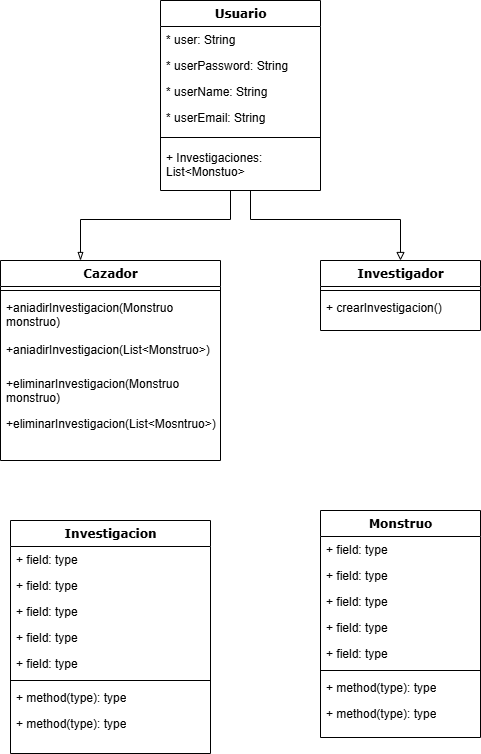

The diagram above was exported from draw.io. Its source (the exported page's mxGraphModel, read from the mxfile embedded in the PNG):
<mxGraphModel dx="2074" dy="1988" grid="1" gridSize="10" guides="1" tooltips="1" connect="1" arrows="1" fold="1" page="1" pageScale="1" pageWidth="1100" pageHeight="850" background="none" math="0" shadow="0">
  <root>
    <mxCell id="0" />
    <mxCell id="1" parent="0" />
    <mxCell id="rEsurehHpByP_TUPEW1e-45" style="edgeStyle=orthogonalEdgeStyle;rounded=0;orthogonalLoop=1;jettySize=auto;html=1;strokeColor=#000000;endArrow=blockThin;endFill=0;" parent="1" source="78961159f06e98e8-17" target="rEsurehHpByP_TUPEW1e-1" edge="1">
      <mxGeometry relative="1" as="geometry">
        <Array as="points">
          <mxPoint x="510" y="-611" />
          <mxPoint x="360" y="-611" />
        </Array>
      </mxGeometry>
    </mxCell>
    <mxCell id="rEsurehHpByP_TUPEW1e-46" style="edgeStyle=orthogonalEdgeStyle;rounded=0;orthogonalLoop=1;jettySize=auto;html=1;endArrow=block;endFill=0;" parent="1" source="78961159f06e98e8-17" target="rEsurehHpByP_TUPEW1e-10" edge="1">
      <mxGeometry relative="1" as="geometry">
        <Array as="points">
          <mxPoint x="530" y="-611" />
          <mxPoint x="680" y="-611" />
        </Array>
      </mxGeometry>
    </mxCell>
    <mxCell id="78961159f06e98e8-17" value="Usuario" style="swimlane;html=1;fontStyle=1;align=center;verticalAlign=top;childLayout=stackLayout;horizontal=1;startSize=26;horizontalStack=0;resizeParent=1;resizeLast=0;collapsible=1;marginBottom=0;swimlaneFillColor=#ffffff;rounded=0;shadow=0;comic=0;labelBackgroundColor=none;strokeWidth=1;fillColor=none;fontFamily=Verdana;fontSize=12" parent="1" vertex="1">
      <mxGeometry x="440" y="-830" width="160" height="190" as="geometry" />
    </mxCell>
    <mxCell id="78961159f06e98e8-21" value="* user: String" style="text;html=1;strokeColor=none;fillColor=none;align=left;verticalAlign=top;spacingLeft=4;spacingRight=4;whiteSpace=wrap;overflow=hidden;rotatable=0;points=[[0,0.5],[1,0.5]];portConstraint=eastwest;" parent="78961159f06e98e8-17" vertex="1">
      <mxGeometry y="26" width="160" height="26" as="geometry" />
    </mxCell>
    <mxCell id="78961159f06e98e8-23" value="* userPassword: String" style="text;html=1;strokeColor=none;fillColor=none;align=left;verticalAlign=top;spacingLeft=4;spacingRight=4;whiteSpace=wrap;overflow=hidden;rotatable=0;points=[[0,0.5],[1,0.5]];portConstraint=eastwest;" parent="78961159f06e98e8-17" vertex="1">
      <mxGeometry y="52" width="160" height="26" as="geometry" />
    </mxCell>
    <mxCell id="78961159f06e98e8-25" value="* userName: String" style="text;html=1;strokeColor=none;fillColor=none;align=left;verticalAlign=top;spacingLeft=4;spacingRight=4;whiteSpace=wrap;overflow=hidden;rotatable=0;points=[[0,0.5],[1,0.5]];portConstraint=eastwest;" parent="78961159f06e98e8-17" vertex="1">
      <mxGeometry y="78" width="160" height="26" as="geometry" />
    </mxCell>
    <mxCell id="78961159f06e98e8-26" value="* userEmail: String" style="text;html=1;strokeColor=none;fillColor=none;align=left;verticalAlign=top;spacingLeft=4;spacingRight=4;whiteSpace=wrap;overflow=hidden;rotatable=0;points=[[0,0.5],[1,0.5]];portConstraint=eastwest;" parent="78961159f06e98e8-17" vertex="1">
      <mxGeometry y="104" width="160" height="26" as="geometry" />
    </mxCell>
    <mxCell id="78961159f06e98e8-19" value="" style="line;html=1;strokeWidth=1;fillColor=none;align=left;verticalAlign=middle;spacingTop=-1;spacingLeft=3;spacingRight=3;rotatable=0;labelPosition=right;points=[];portConstraint=eastwest;" parent="78961159f06e98e8-17" vertex="1">
      <mxGeometry y="130" width="160" height="14" as="geometry" />
    </mxCell>
    <mxCell id="rEsurehHpByP_TUPEW1e-2" value="+ Investigaciones: List&amp;lt;Monstuo&amp;gt;" style="text;html=1;strokeColor=none;fillColor=none;align=left;verticalAlign=top;spacingLeft=4;spacingRight=4;whiteSpace=wrap;overflow=hidden;rotatable=0;points=[[0,0.5],[1,0.5]];portConstraint=eastwest;" parent="78961159f06e98e8-17" vertex="1">
      <mxGeometry y="144" width="160" height="46" as="geometry" />
    </mxCell>
    <mxCell id="rEsurehHpByP_TUPEW1e-1" value="Cazador" style="swimlane;html=1;fontStyle=1;align=center;verticalAlign=top;childLayout=stackLayout;horizontal=1;startSize=26;horizontalStack=0;resizeParent=1;resizeLast=0;collapsible=1;marginBottom=0;swimlaneFillColor=#ffffff;rounded=0;shadow=0;comic=0;labelBackgroundColor=none;strokeWidth=1;fillColor=none;fontFamily=Verdana;fontSize=12" parent="1" vertex="1">
      <mxGeometry x="280" y="-570" width="220" height="200" as="geometry" />
    </mxCell>
    <mxCell id="rEsurehHpByP_TUPEW1e-7" value="" style="line;html=1;strokeWidth=1;fillColor=none;align=left;verticalAlign=middle;spacingTop=-1;spacingLeft=3;spacingRight=3;rotatable=0;labelPosition=right;points=[];portConstraint=eastwest;" parent="rEsurehHpByP_TUPEW1e-1" vertex="1">
      <mxGeometry y="26" width="220" height="8" as="geometry" />
    </mxCell>
    <mxCell id="rEsurehHpByP_TUPEW1e-8" value="+aniadirInvestigacion(Monstruo monstruo)" style="text;html=1;strokeColor=none;fillColor=none;align=left;verticalAlign=top;spacingLeft=4;spacingRight=4;whiteSpace=wrap;overflow=hidden;rotatable=0;points=[[0,0.5],[1,0.5]];portConstraint=eastwest;" parent="rEsurehHpByP_TUPEW1e-1" vertex="1">
      <mxGeometry y="34" width="220" height="42" as="geometry" />
    </mxCell>
    <mxCell id="Hbg1GvG3qvynTT-yUrBD-1" value="+aniadirInvestigacion(List&amp;lt;Monstruo&amp;gt;)" style="text;html=1;strokeColor=none;fillColor=none;align=left;verticalAlign=top;spacingLeft=4;spacingRight=4;whiteSpace=wrap;overflow=hidden;rotatable=0;points=[[0,0.5],[1,0.5]];portConstraint=eastwest;" vertex="1" parent="rEsurehHpByP_TUPEW1e-1">
      <mxGeometry y="76" width="220" height="34" as="geometry" />
    </mxCell>
    <mxCell id="rEsurehHpByP_TUPEW1e-49" value="+eliminarInvestigacion(Monstruo monstruo)" style="text;html=1;strokeColor=none;fillColor=none;align=left;verticalAlign=top;spacingLeft=4;spacingRight=4;whiteSpace=wrap;overflow=hidden;rotatable=0;points=[[0,0.5],[1,0.5]];portConstraint=eastwest;" parent="rEsurehHpByP_TUPEW1e-1" vertex="1">
      <mxGeometry y="110" width="220" height="40" as="geometry" />
    </mxCell>
    <mxCell id="Hbg1GvG3qvynTT-yUrBD-2" value="+eliminarInvestigacion(List&amp;lt;Mosntruo&amp;gt;)" style="text;html=1;strokeColor=none;fillColor=none;align=left;verticalAlign=top;spacingLeft=4;spacingRight=4;whiteSpace=wrap;overflow=hidden;rotatable=0;points=[[0,0.5],[1,0.5]];portConstraint=eastwest;" vertex="1" parent="rEsurehHpByP_TUPEW1e-1">
      <mxGeometry y="150" width="220" height="50" as="geometry" />
    </mxCell>
    <mxCell id="rEsurehHpByP_TUPEW1e-10" value="Investigador" style="swimlane;html=1;fontStyle=1;align=center;verticalAlign=top;childLayout=stackLayout;horizontal=1;startSize=26;horizontalStack=0;resizeParent=1;resizeLast=0;collapsible=1;marginBottom=0;swimlaneFillColor=#ffffff;rounded=0;shadow=0;comic=0;labelBackgroundColor=none;strokeWidth=1;fillColor=none;fontFamily=Verdana;fontSize=12" parent="1" vertex="1">
      <mxGeometry x="600" y="-570" width="160" height="70" as="geometry" />
    </mxCell>
    <mxCell id="rEsurehHpByP_TUPEW1e-16" value="" style="line;html=1;strokeWidth=1;fillColor=none;align=left;verticalAlign=middle;spacingTop=-1;spacingLeft=3;spacingRight=3;rotatable=0;labelPosition=right;points=[];portConstraint=eastwest;" parent="rEsurehHpByP_TUPEW1e-10" vertex="1">
      <mxGeometry y="26" width="160" height="8" as="geometry" />
    </mxCell>
    <mxCell id="rEsurehHpByP_TUPEW1e-17" value="+ crearInvestigacion()" style="text;html=1;strokeColor=none;fillColor=none;align=left;verticalAlign=top;spacingLeft=4;spacingRight=4;whiteSpace=wrap;overflow=hidden;rotatable=0;points=[[0,0.5],[1,0.5]];portConstraint=eastwest;" parent="rEsurehHpByP_TUPEW1e-10" vertex="1">
      <mxGeometry y="34" width="160" height="26" as="geometry" />
    </mxCell>
    <mxCell id="rEsurehHpByP_TUPEW1e-19" value="Investigacion" style="swimlane;html=1;fontStyle=1;align=center;verticalAlign=top;childLayout=stackLayout;horizontal=1;startSize=26;horizontalStack=0;resizeParent=1;resizeLast=0;collapsible=1;marginBottom=0;swimlaneFillColor=#ffffff;rounded=0;shadow=0;comic=0;labelBackgroundColor=none;strokeWidth=1;fillColor=none;fontFamily=Verdana;fontSize=12" parent="1" vertex="1">
      <mxGeometry x="290" y="-310" width="200" height="233" as="geometry" />
    </mxCell>
    <mxCell id="rEsurehHpByP_TUPEW1e-20" value="+ field: type" style="text;html=1;strokeColor=none;fillColor=none;align=left;verticalAlign=top;spacingLeft=4;spacingRight=4;whiteSpace=wrap;overflow=hidden;rotatable=0;points=[[0,0.5],[1,0.5]];portConstraint=eastwest;" parent="rEsurehHpByP_TUPEW1e-19" vertex="1">
      <mxGeometry y="26" width="200" height="26" as="geometry" />
    </mxCell>
    <mxCell id="rEsurehHpByP_TUPEW1e-21" value="+ field: type" style="text;html=1;strokeColor=none;fillColor=none;align=left;verticalAlign=top;spacingLeft=4;spacingRight=4;whiteSpace=wrap;overflow=hidden;rotatable=0;points=[[0,0.5],[1,0.5]];portConstraint=eastwest;" parent="rEsurehHpByP_TUPEW1e-19" vertex="1">
      <mxGeometry y="52" width="200" height="26" as="geometry" />
    </mxCell>
    <mxCell id="rEsurehHpByP_TUPEW1e-22" value="+ field: type" style="text;html=1;strokeColor=none;fillColor=none;align=left;verticalAlign=top;spacingLeft=4;spacingRight=4;whiteSpace=wrap;overflow=hidden;rotatable=0;points=[[0,0.5],[1,0.5]];portConstraint=eastwest;" parent="rEsurehHpByP_TUPEW1e-19" vertex="1">
      <mxGeometry y="78" width="200" height="26" as="geometry" />
    </mxCell>
    <mxCell id="rEsurehHpByP_TUPEW1e-23" value="+ field: type" style="text;html=1;strokeColor=none;fillColor=none;align=left;verticalAlign=top;spacingLeft=4;spacingRight=4;whiteSpace=wrap;overflow=hidden;rotatable=0;points=[[0,0.5],[1,0.5]];portConstraint=eastwest;" parent="rEsurehHpByP_TUPEW1e-19" vertex="1">
      <mxGeometry y="104" width="200" height="26" as="geometry" />
    </mxCell>
    <mxCell id="rEsurehHpByP_TUPEW1e-24" value="+ field: type" style="text;html=1;strokeColor=none;fillColor=none;align=left;verticalAlign=top;spacingLeft=4;spacingRight=4;whiteSpace=wrap;overflow=hidden;rotatable=0;points=[[0,0.5],[1,0.5]];portConstraint=eastwest;" parent="rEsurehHpByP_TUPEW1e-19" vertex="1">
      <mxGeometry y="130" width="200" height="26" as="geometry" />
    </mxCell>
    <mxCell id="rEsurehHpByP_TUPEW1e-25" value="" style="line;html=1;strokeWidth=1;fillColor=none;align=left;verticalAlign=middle;spacingTop=-1;spacingLeft=3;spacingRight=3;rotatable=0;labelPosition=right;points=[];portConstraint=eastwest;" parent="rEsurehHpByP_TUPEW1e-19" vertex="1">
      <mxGeometry y="156" width="200" height="8" as="geometry" />
    </mxCell>
    <mxCell id="rEsurehHpByP_TUPEW1e-26" value="+ method(type): type" style="text;html=1;strokeColor=none;fillColor=none;align=left;verticalAlign=top;spacingLeft=4;spacingRight=4;whiteSpace=wrap;overflow=hidden;rotatable=0;points=[[0,0.5],[1,0.5]];portConstraint=eastwest;" parent="rEsurehHpByP_TUPEW1e-19" vertex="1">
      <mxGeometry y="164" width="200" height="26" as="geometry" />
    </mxCell>
    <mxCell id="rEsurehHpByP_TUPEW1e-27" value="+ method(type): type" style="text;html=1;strokeColor=none;fillColor=none;align=left;verticalAlign=top;spacingLeft=4;spacingRight=4;whiteSpace=wrap;overflow=hidden;rotatable=0;points=[[0,0.5],[1,0.5]];portConstraint=eastwest;" parent="rEsurehHpByP_TUPEW1e-19" vertex="1">
      <mxGeometry y="190" width="200" height="26" as="geometry" />
    </mxCell>
    <mxCell id="rEsurehHpByP_TUPEW1e-28" value="Monstruo" style="swimlane;html=1;fontStyle=1;align=center;verticalAlign=top;childLayout=stackLayout;horizontal=1;startSize=26;horizontalStack=0;resizeParent=1;resizeLast=0;collapsible=1;marginBottom=0;swimlaneFillColor=#ffffff;rounded=0;shadow=0;comic=0;labelBackgroundColor=none;strokeWidth=1;fillColor=none;fontFamily=Verdana;fontSize=12" parent="1" vertex="1">
      <mxGeometry x="600" y="-320" width="160" height="227" as="geometry" />
    </mxCell>
    <mxCell id="rEsurehHpByP_TUPEW1e-29" value="+ field: type" style="text;html=1;strokeColor=none;fillColor=none;align=left;verticalAlign=top;spacingLeft=4;spacingRight=4;whiteSpace=wrap;overflow=hidden;rotatable=0;points=[[0,0.5],[1,0.5]];portConstraint=eastwest;" parent="rEsurehHpByP_TUPEW1e-28" vertex="1">
      <mxGeometry y="26" width="160" height="26" as="geometry" />
    </mxCell>
    <mxCell id="rEsurehHpByP_TUPEW1e-30" value="+ field: type" style="text;html=1;strokeColor=none;fillColor=none;align=left;verticalAlign=top;spacingLeft=4;spacingRight=4;whiteSpace=wrap;overflow=hidden;rotatable=0;points=[[0,0.5],[1,0.5]];portConstraint=eastwest;" parent="rEsurehHpByP_TUPEW1e-28" vertex="1">
      <mxGeometry y="52" width="160" height="26" as="geometry" />
    </mxCell>
    <mxCell id="rEsurehHpByP_TUPEW1e-31" value="+ field: type" style="text;html=1;strokeColor=none;fillColor=none;align=left;verticalAlign=top;spacingLeft=4;spacingRight=4;whiteSpace=wrap;overflow=hidden;rotatable=0;points=[[0,0.5],[1,0.5]];portConstraint=eastwest;" parent="rEsurehHpByP_TUPEW1e-28" vertex="1">
      <mxGeometry y="78" width="160" height="26" as="geometry" />
    </mxCell>
    <mxCell id="rEsurehHpByP_TUPEW1e-32" value="+ field: type" style="text;html=1;strokeColor=none;fillColor=none;align=left;verticalAlign=top;spacingLeft=4;spacingRight=4;whiteSpace=wrap;overflow=hidden;rotatable=0;points=[[0,0.5],[1,0.5]];portConstraint=eastwest;" parent="rEsurehHpByP_TUPEW1e-28" vertex="1">
      <mxGeometry y="104" width="160" height="26" as="geometry" />
    </mxCell>
    <mxCell id="rEsurehHpByP_TUPEW1e-33" value="+ field: type" style="text;html=1;strokeColor=none;fillColor=none;align=left;verticalAlign=top;spacingLeft=4;spacingRight=4;whiteSpace=wrap;overflow=hidden;rotatable=0;points=[[0,0.5],[1,0.5]];portConstraint=eastwest;" parent="rEsurehHpByP_TUPEW1e-28" vertex="1">
      <mxGeometry y="130" width="160" height="26" as="geometry" />
    </mxCell>
    <mxCell id="rEsurehHpByP_TUPEW1e-34" value="" style="line;html=1;strokeWidth=1;fillColor=none;align=left;verticalAlign=middle;spacingTop=-1;spacingLeft=3;spacingRight=3;rotatable=0;labelPosition=right;points=[];portConstraint=eastwest;" parent="rEsurehHpByP_TUPEW1e-28" vertex="1">
      <mxGeometry y="156" width="160" height="8" as="geometry" />
    </mxCell>
    <mxCell id="rEsurehHpByP_TUPEW1e-35" value="+ method(type): type" style="text;html=1;strokeColor=none;fillColor=none;align=left;verticalAlign=top;spacingLeft=4;spacingRight=4;whiteSpace=wrap;overflow=hidden;rotatable=0;points=[[0,0.5],[1,0.5]];portConstraint=eastwest;" parent="rEsurehHpByP_TUPEW1e-28" vertex="1">
      <mxGeometry y="164" width="160" height="26" as="geometry" />
    </mxCell>
    <mxCell id="rEsurehHpByP_TUPEW1e-36" value="+ method(type): type" style="text;html=1;strokeColor=none;fillColor=none;align=left;verticalAlign=top;spacingLeft=4;spacingRight=4;whiteSpace=wrap;overflow=hidden;rotatable=0;points=[[0,0.5],[1,0.5]];portConstraint=eastwest;" parent="rEsurehHpByP_TUPEW1e-28" vertex="1">
      <mxGeometry y="190" width="160" height="26" as="geometry" />
    </mxCell>
  </root>
</mxGraphModel>